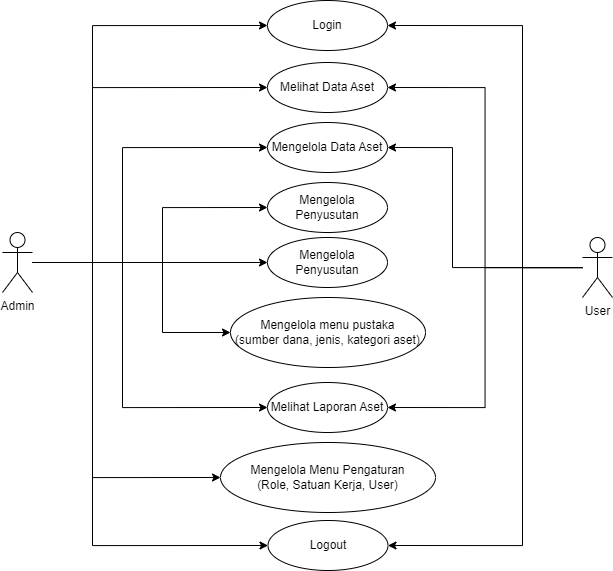

The diagram above was exported from draw.io. Its source (the exported page's mxGraphModel, read from the mxfile embedded in the PNG):
<mxGraphModel dx="1600" dy="704" grid="1" gridSize="10" guides="1" tooltips="1" connect="1" arrows="1" fold="1" page="1" pageScale="1" pageWidth="850" pageHeight="1100" math="0" shadow="0">
  <root>
    <mxCell id="0" />
    <mxCell id="1" parent="0" />
    <mxCell id="jSzWgspjK9-HBAnyW7ob-13" style="edgeStyle=orthogonalEdgeStyle;rounded=0;orthogonalLoop=1;jettySize=auto;html=1;entryX=0;entryY=0.5;entryDx=0;entryDy=0;" edge="1" parent="1" source="jSzWgspjK9-HBAnyW7ob-1" target="jSzWgspjK9-HBAnyW7ob-3">
      <mxGeometry relative="1" as="geometry">
        <Array as="points">
          <mxPoint x="190" y="392" />
          <mxPoint x="190" y="217" />
        </Array>
      </mxGeometry>
    </mxCell>
    <mxCell id="jSzWgspjK9-HBAnyW7ob-14" style="edgeStyle=orthogonalEdgeStyle;rounded=0;orthogonalLoop=1;jettySize=auto;html=1;entryX=0;entryY=0.5;entryDx=0;entryDy=0;" edge="1" parent="1" source="jSzWgspjK9-HBAnyW7ob-1" target="jSzWgspjK9-HBAnyW7ob-4">
      <mxGeometry relative="1" as="geometry">
        <Array as="points">
          <mxPoint x="220" y="392" />
          <mxPoint x="220" y="277" />
        </Array>
      </mxGeometry>
    </mxCell>
    <mxCell id="jSzWgspjK9-HBAnyW7ob-15" style="edgeStyle=orthogonalEdgeStyle;rounded=0;orthogonalLoop=1;jettySize=auto;html=1;entryX=0;entryY=0.5;entryDx=0;entryDy=0;" edge="1" parent="1" source="jSzWgspjK9-HBAnyW7ob-1" target="jSzWgspjK9-HBAnyW7ob-5">
      <mxGeometry relative="1" as="geometry">
        <Array as="points">
          <mxPoint x="260" y="392" />
          <mxPoint x="260" y="337" />
        </Array>
      </mxGeometry>
    </mxCell>
    <mxCell id="jSzWgspjK9-HBAnyW7ob-16" style="edgeStyle=orthogonalEdgeStyle;rounded=0;orthogonalLoop=1;jettySize=auto;html=1;entryX=0;entryY=0.5;entryDx=0;entryDy=0;" edge="1" parent="1" source="jSzWgspjK9-HBAnyW7ob-1" target="jSzWgspjK9-HBAnyW7ob-6">
      <mxGeometry relative="1" as="geometry" />
    </mxCell>
    <mxCell id="jSzWgspjK9-HBAnyW7ob-17" style="edgeStyle=orthogonalEdgeStyle;rounded=0;orthogonalLoop=1;jettySize=auto;html=1;entryX=0;entryY=0.5;entryDx=0;entryDy=0;" edge="1" parent="1" source="jSzWgspjK9-HBAnyW7ob-1" target="jSzWgspjK9-HBAnyW7ob-7">
      <mxGeometry relative="1" as="geometry">
        <Array as="points">
          <mxPoint x="260" y="392" />
          <mxPoint x="260" y="462" />
        </Array>
      </mxGeometry>
    </mxCell>
    <mxCell id="jSzWgspjK9-HBAnyW7ob-18" style="edgeStyle=orthogonalEdgeStyle;rounded=0;orthogonalLoop=1;jettySize=auto;html=1;entryX=0;entryY=0.5;entryDx=0;entryDy=0;" edge="1" parent="1" source="jSzWgspjK9-HBAnyW7ob-1" target="jSzWgspjK9-HBAnyW7ob-8">
      <mxGeometry relative="1" as="geometry">
        <Array as="points">
          <mxPoint x="220" y="392" />
          <mxPoint x="220" y="537" />
        </Array>
      </mxGeometry>
    </mxCell>
    <mxCell id="jSzWgspjK9-HBAnyW7ob-19" style="edgeStyle=orthogonalEdgeStyle;rounded=0;orthogonalLoop=1;jettySize=auto;html=1;entryX=0;entryY=0.5;entryDx=0;entryDy=0;" edge="1" parent="1" source="jSzWgspjK9-HBAnyW7ob-1" target="jSzWgspjK9-HBAnyW7ob-9">
      <mxGeometry relative="1" as="geometry">
        <Array as="points">
          <mxPoint x="190" y="392" />
          <mxPoint x="190" y="607" />
        </Array>
      </mxGeometry>
    </mxCell>
    <mxCell id="jSzWgspjK9-HBAnyW7ob-26" style="edgeStyle=orthogonalEdgeStyle;rounded=0;orthogonalLoop=1;jettySize=auto;html=1;entryX=0;entryY=0.5;entryDx=0;entryDy=0;" edge="1" parent="1" source="jSzWgspjK9-HBAnyW7ob-1" target="jSzWgspjK9-HBAnyW7ob-24">
      <mxGeometry relative="1" as="geometry">
        <Array as="points">
          <mxPoint x="190" y="392" />
          <mxPoint x="190" y="675" />
        </Array>
      </mxGeometry>
    </mxCell>
    <mxCell id="jSzWgspjK9-HBAnyW7ob-27" style="edgeStyle=orthogonalEdgeStyle;rounded=0;orthogonalLoop=1;jettySize=auto;html=1;entryX=0;entryY=0.5;entryDx=0;entryDy=0;" edge="1" parent="1" source="jSzWgspjK9-HBAnyW7ob-1" target="jSzWgspjK9-HBAnyW7ob-21">
      <mxGeometry relative="1" as="geometry">
        <Array as="points">
          <mxPoint x="190" y="392" />
          <mxPoint x="190" y="155" />
        </Array>
      </mxGeometry>
    </mxCell>
    <mxCell id="jSzWgspjK9-HBAnyW7ob-1" value="Admin" style="shape=umlActor;verticalLabelPosition=bottom;verticalAlign=top;html=1;outlineConnect=0;" vertex="1" parent="1">
      <mxGeometry x="100" y="362" width="30" height="60" as="geometry" />
    </mxCell>
    <mxCell id="jSzWgspjK9-HBAnyW7ob-11" style="edgeStyle=orthogonalEdgeStyle;rounded=0;orthogonalLoop=1;jettySize=auto;html=1;entryX=1;entryY=0.5;entryDx=0;entryDy=0;" edge="1" parent="1" source="jSzWgspjK9-HBAnyW7ob-2" target="jSzWgspjK9-HBAnyW7ob-4">
      <mxGeometry relative="1" as="geometry">
        <Array as="points">
          <mxPoint x="550" y="397" />
          <mxPoint x="550" y="277" />
        </Array>
      </mxGeometry>
    </mxCell>
    <mxCell id="jSzWgspjK9-HBAnyW7ob-12" style="edgeStyle=orthogonalEdgeStyle;rounded=0;orthogonalLoop=1;jettySize=auto;html=1;entryX=1;entryY=0.5;entryDx=0;entryDy=0;" edge="1" parent="1" source="jSzWgspjK9-HBAnyW7ob-2" target="jSzWgspjK9-HBAnyW7ob-3">
      <mxGeometry relative="1" as="geometry" />
    </mxCell>
    <mxCell id="jSzWgspjK9-HBAnyW7ob-22" style="edgeStyle=orthogonalEdgeStyle;rounded=0;orthogonalLoop=1;jettySize=auto;html=1;entryX=1;entryY=0.5;entryDx=0;entryDy=0;" edge="1" parent="1" source="jSzWgspjK9-HBAnyW7ob-2" target="jSzWgspjK9-HBAnyW7ob-21">
      <mxGeometry relative="1" as="geometry">
        <Array as="points">
          <mxPoint x="620" y="397" />
          <mxPoint x="620" y="155" />
        </Array>
      </mxGeometry>
    </mxCell>
    <mxCell id="jSzWgspjK9-HBAnyW7ob-23" style="edgeStyle=orthogonalEdgeStyle;rounded=0;orthogonalLoop=1;jettySize=auto;html=1;entryX=1;entryY=0.5;entryDx=0;entryDy=0;" edge="1" parent="1" source="jSzWgspjK9-HBAnyW7ob-2" target="jSzWgspjK9-HBAnyW7ob-8">
      <mxGeometry relative="1" as="geometry" />
    </mxCell>
    <mxCell id="jSzWgspjK9-HBAnyW7ob-25" style="edgeStyle=orthogonalEdgeStyle;rounded=0;orthogonalLoop=1;jettySize=auto;html=1;entryX=1;entryY=0.5;entryDx=0;entryDy=0;" edge="1" parent="1" source="jSzWgspjK9-HBAnyW7ob-2" target="jSzWgspjK9-HBAnyW7ob-24">
      <mxGeometry relative="1" as="geometry">
        <Array as="points">
          <mxPoint x="620" y="397" />
          <mxPoint x="620" y="675" />
        </Array>
      </mxGeometry>
    </mxCell>
    <mxCell id="jSzWgspjK9-HBAnyW7ob-2" value="User" style="shape=umlActor;verticalLabelPosition=bottom;verticalAlign=top;html=1;outlineConnect=0;" vertex="1" parent="1">
      <mxGeometry x="680" y="367" width="30" height="60" as="geometry" />
    </mxCell>
    <mxCell id="jSzWgspjK9-HBAnyW7ob-3" value="Melihat Data Aset" style="ellipse;whiteSpace=wrap;html=1;" vertex="1" parent="1">
      <mxGeometry x="365" y="192" width="120" height="50" as="geometry" />
    </mxCell>
    <mxCell id="jSzWgspjK9-HBAnyW7ob-4" value="Mengelola Data Aset" style="ellipse;whiteSpace=wrap;html=1;" vertex="1" parent="1">
      <mxGeometry x="365" y="252" width="120" height="50" as="geometry" />
    </mxCell>
    <mxCell id="jSzWgspjK9-HBAnyW7ob-5" value="Mengelola Penyusutan" style="ellipse;whiteSpace=wrap;html=1;" vertex="1" parent="1">
      <mxGeometry x="365" y="312" width="120" height="50" as="geometry" />
    </mxCell>
    <mxCell id="jSzWgspjK9-HBAnyW7ob-6" value="Mengelola Penyusutan" style="ellipse;whiteSpace=wrap;html=1;" vertex="1" parent="1">
      <mxGeometry x="365" y="367" width="120" height="50" as="geometry" />
    </mxCell>
    <mxCell id="jSzWgspjK9-HBAnyW7ob-7" value="Mengelola menu pustaka &lt;br&gt;(sumber dana, jenis, kategori aset)" style="ellipse;whiteSpace=wrap;html=1;" vertex="1" parent="1">
      <mxGeometry x="328" y="427" width="195" height="70" as="geometry" />
    </mxCell>
    <mxCell id="jSzWgspjK9-HBAnyW7ob-8" value="Melihat Laporan Aset" style="ellipse;whiteSpace=wrap;html=1;" vertex="1" parent="1">
      <mxGeometry x="365" y="512" width="120" height="50" as="geometry" />
    </mxCell>
    <mxCell id="jSzWgspjK9-HBAnyW7ob-9" value="Mengelola Menu Pengaturan&lt;br&gt;(Role, Satuan Kerja, User)" style="ellipse;whiteSpace=wrap;html=1;" vertex="1" parent="1">
      <mxGeometry x="318" y="572" width="215" height="70" as="geometry" />
    </mxCell>
    <mxCell id="jSzWgspjK9-HBAnyW7ob-21" value="Login" style="ellipse;whiteSpace=wrap;html=1;" vertex="1" parent="1">
      <mxGeometry x="365" y="130" width="120" height="50" as="geometry" />
    </mxCell>
    <mxCell id="jSzWgspjK9-HBAnyW7ob-24" value="Logout" style="ellipse;whiteSpace=wrap;html=1;" vertex="1" parent="1">
      <mxGeometry x="365.5" y="650" width="120" height="50" as="geometry" />
    </mxCell>
  </root>
</mxGraphModel>